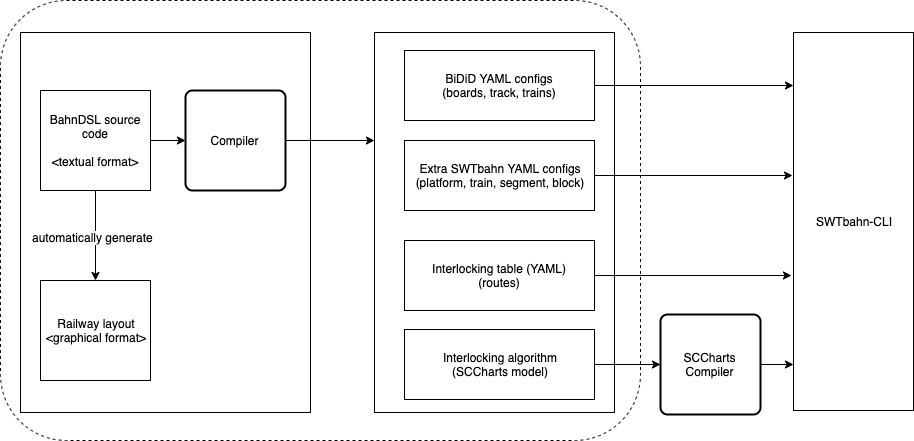

The diagram above was exported from draw.io. Its source (the exported page's mxGraphModel, read from the mxfile embedded in the PNG):
<mxGraphModel dx="889" dy="666" grid="1" gridSize="10" guides="1" tooltips="1" connect="1" arrows="1" fold="1" page="1" pageScale="1" pageWidth="827" pageHeight="1169" math="0" shadow="0">
  <root>
    <mxCell id="0" />
    <mxCell id="1" parent="0" />
    <mxCell id="gpHmKK5cViTDA3pYNJUo-9" value="" style="rounded=1;whiteSpace=wrap;html=1;fillColor=none;dashed=1;glass=0;" vertex="1" parent="1">
      <mxGeometry x="70" y="220" width="640" height="440" as="geometry" />
    </mxCell>
    <mxCell id="DRP_FZSc7w1tqRMF2jdU-11" value="" style="rounded=0;whiteSpace=wrap;html=1;fillColor=none;strokeColor=#000000;" parent="1" vertex="1">
      <mxGeometry x="90" y="252" width="290" height="380" as="geometry" />
    </mxCell>
    <mxCell id="DRP_FZSc7w1tqRMF2jdU-7" style="edgeStyle=orthogonalEdgeStyle;rounded=0;orthogonalLoop=1;jettySize=auto;html=1;exitX=0.5;exitY=1;exitDx=0;exitDy=0;entryX=0.5;entryY=0;entryDx=0;entryDy=0;" parent="1" source="DRP_FZSc7w1tqRMF2jdU-2" target="DRP_FZSc7w1tqRMF2jdU-3" edge="1">
      <mxGeometry relative="1" as="geometry" />
    </mxCell>
    <mxCell id="DRP_FZSc7w1tqRMF2jdU-8" value="automatically generate" style="text;html=1;resizable=0;points=[];align=center;verticalAlign=middle;labelBackgroundColor=#ffffff;" parent="DRP_FZSc7w1tqRMF2jdU-7" vertex="1" connectable="0">
      <mxGeometry x="0.0222" y="-3" relative="1" as="geometry">
        <mxPoint as="offset" />
      </mxGeometry>
    </mxCell>
    <mxCell id="DRP_FZSc7w1tqRMF2jdU-2" value="&lt;span style=&quot;white-space: normal&quot;&gt;BahnDSL source code&lt;/span&gt;&lt;br style=&quot;white-space: normal&quot;&gt;&lt;br style=&quot;white-space: normal&quot;&gt;&lt;span style=&quot;white-space: normal&quot;&gt;&amp;lt;textual format&amp;gt;&lt;/span&gt;" style="rounded=0;whiteSpace=wrap;html=1;" parent="1" vertex="1">
      <mxGeometry x="110" y="310" width="110" height="100" as="geometry" />
    </mxCell>
    <mxCell id="DRP_FZSc7w1tqRMF2jdU-3" value="Railway layout&lt;br&gt;&amp;lt;graphical format&amp;gt;" style="rounded=0;whiteSpace=wrap;html=1;" parent="1" vertex="1">
      <mxGeometry x="110" y="500" width="110" height="100" as="geometry" />
    </mxCell>
    <mxCell id="DRP_FZSc7w1tqRMF2jdU-16" style="edgeStyle=orthogonalEdgeStyle;rounded=0;orthogonalLoop=1;jettySize=auto;html=1;exitX=1;exitY=0.5;exitDx=0;exitDy=0;entryX=0;entryY=0.5;entryDx=0;entryDy=0;" parent="1" source="DRP_FZSc7w1tqRMF2jdU-2" target="DRP_FZSc7w1tqRMF2jdU-12" edge="1">
      <mxGeometry relative="1" as="geometry" />
    </mxCell>
    <mxCell id="DRP_FZSc7w1tqRMF2jdU-12" value="Compiler" style="rounded=1;whiteSpace=wrap;html=1;absoluteArcSize=1;arcSize=14;strokeWidth=2;fillColor=#ffffff;" parent="1" vertex="1">
      <mxGeometry x="255" y="310" width="100" height="100" as="geometry" />
    </mxCell>
    <mxCell id="E_Lc7W5ifAo7a3uVS7U2-9" style="edgeStyle=orthogonalEdgeStyle;rounded=0;orthogonalLoop=1;jettySize=auto;html=1;exitX=1;exitY=0.5;exitDx=0;exitDy=0;" parent="1" source="DRP_FZSc7w1tqRMF2jdU-12" target="E_Lc7W5ifAo7a3uVS7U2-1" edge="1">
      <mxGeometry relative="1" as="geometry">
        <Array as="points">
          <mxPoint x="580" y="360" />
          <mxPoint x="580" y="360" />
        </Array>
      </mxGeometry>
    </mxCell>
    <mxCell id="E_Lc7W5ifAo7a3uVS7U2-1" value="" style="rounded=0;whiteSpace=wrap;html=1;fillColor=none;" parent="1" vertex="1">
      <mxGeometry x="444" y="252" width="240" height="380" as="geometry" />
    </mxCell>
    <mxCell id="gpHmKK5cViTDA3pYNJUo-2" style="edgeStyle=orthogonalEdgeStyle;rounded=0;orthogonalLoop=1;jettySize=auto;html=1;exitX=1;exitY=0.5;exitDx=0;exitDy=0;entryX=0;entryY=0.14;entryDx=0;entryDy=0;entryPerimeter=0;" edge="1" parent="1" source="E_Lc7W5ifAo7a3uVS7U2-2" target="gpHmKK5cViTDA3pYNJUo-1">
      <mxGeometry relative="1" as="geometry" />
    </mxCell>
    <mxCell id="E_Lc7W5ifAo7a3uVS7U2-2" value="BiDiD YAML configs&lt;br&gt;(boards, track, trains)" style="rounded=0;whiteSpace=wrap;html=1;" parent="1" vertex="1">
      <mxGeometry x="474" y="270" width="190" height="70" as="geometry" />
    </mxCell>
    <mxCell id="gpHmKK5cViTDA3pYNJUo-3" style="edgeStyle=orthogonalEdgeStyle;rounded=0;orthogonalLoop=1;jettySize=auto;html=1;exitX=1;exitY=0.5;exitDx=0;exitDy=0;entryX=-0.008;entryY=0.378;entryDx=0;entryDy=0;entryPerimeter=0;" edge="1" parent="1" source="E_Lc7W5ifAo7a3uVS7U2-3" target="gpHmKK5cViTDA3pYNJUo-1">
      <mxGeometry relative="1" as="geometry" />
    </mxCell>
    <mxCell id="E_Lc7W5ifAo7a3uVS7U2-3" value="Extra SWTbahn YAML configs&lt;br&gt;(platform, train, segment, block)" style="rounded=0;whiteSpace=wrap;html=1;" parent="1" vertex="1">
      <mxGeometry x="474" y="360" width="190" height="70" as="geometry" />
    </mxCell>
    <mxCell id="gpHmKK5cViTDA3pYNJUo-4" style="edgeStyle=orthogonalEdgeStyle;rounded=0;orthogonalLoop=1;jettySize=auto;html=1;exitX=1;exitY=0.5;exitDx=0;exitDy=0;entryX=-0.017;entryY=0.643;entryDx=0;entryDy=0;entryPerimeter=0;" edge="1" parent="1" source="E_Lc7W5ifAo7a3uVS7U2-5" target="gpHmKK5cViTDA3pYNJUo-1">
      <mxGeometry relative="1" as="geometry" />
    </mxCell>
    <mxCell id="E_Lc7W5ifAo7a3uVS7U2-5" value="Interlocking table (YAML)&lt;br&gt;(routes)" style="rounded=0;whiteSpace=wrap;html=1;" parent="1" vertex="1">
      <mxGeometry x="474" y="460" width="190" height="70" as="geometry" />
    </mxCell>
    <mxCell id="gpHmKK5cViTDA3pYNJUo-6" style="edgeStyle=orthogonalEdgeStyle;rounded=0;orthogonalLoop=1;jettySize=auto;html=1;exitX=1;exitY=0.5;exitDx=0;exitDy=0;entryX=0;entryY=0.5;entryDx=0;entryDy=0;" edge="1" parent="1" source="E_Lc7W5ifAo7a3uVS7U2-6" target="gpHmKK5cViTDA3pYNJUo-5">
      <mxGeometry relative="1" as="geometry">
        <mxPoint x="750" y="584" as="targetPoint" />
      </mxGeometry>
    </mxCell>
    <mxCell id="E_Lc7W5ifAo7a3uVS7U2-6" value="Interlocking algorithm &lt;br&gt;(SCCharts model)" style="rounded=0;whiteSpace=wrap;html=1;" parent="1" vertex="1">
      <mxGeometry x="474" y="549" width="190" height="70" as="geometry" />
    </mxCell>
    <mxCell id="gpHmKK5cViTDA3pYNJUo-1" value="SWTbahn-CLI" style="rounded=0;whiteSpace=wrap;html=1;fillColor=none;" vertex="1" parent="1">
      <mxGeometry x="863" y="252" width="120" height="378" as="geometry" />
    </mxCell>
    <mxCell id="gpHmKK5cViTDA3pYNJUo-8" value="" style="edgeStyle=orthogonalEdgeStyle;rounded=0;orthogonalLoop=1;jettySize=auto;html=1;entryX=0;entryY=0.878;entryDx=0;entryDy=0;entryPerimeter=0;" edge="1" parent="1" source="gpHmKK5cViTDA3pYNJUo-5" target="gpHmKK5cViTDA3pYNJUo-1">
      <mxGeometry relative="1" as="geometry" />
    </mxCell>
    <mxCell id="gpHmKK5cViTDA3pYNJUo-5" value="SCCharts&lt;br&gt;Compiler" style="rounded=1;whiteSpace=wrap;html=1;absoluteArcSize=1;arcSize=14;strokeWidth=2;fillColor=#ffffff;" vertex="1" parent="1">
      <mxGeometry x="730" y="534" width="100" height="100" as="geometry" />
    </mxCell>
  </root>
</mxGraphModel>